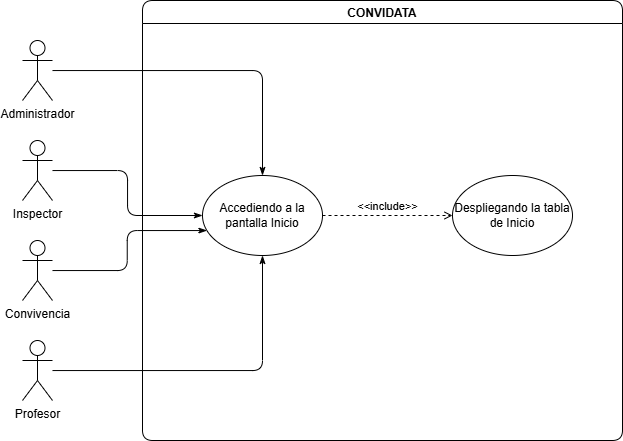

The diagram above was exported from draw.io. Its source (the exported page's mxGraphModel, read from the mxfile embedded in the PNG):
<mxGraphModel dx="1084" dy="555" grid="1" gridSize="10" guides="1" tooltips="1" connect="1" arrows="1" fold="1" page="1" pageScale="1" pageWidth="827" pageHeight="1169" math="0" shadow="0">
  <root>
    <mxCell id="0" />
    <mxCell id="1" parent="0" />
    <mxCell id="K4YjZaqnGx6Q5RXwSwvA-1" parent="1" style="shape=umlActor;verticalLabelPosition=bottom;verticalAlign=top;html=1;outlineConnect=0;labelBackgroundColor=none;rounded=1;" value="Administrador" vertex="1">
      <mxGeometry height="60" width="30" x="114" y="600" as="geometry" />
    </mxCell>
    <mxCell id="K4YjZaqnGx6Q5RXwSwvA-2" parent="1" style="shape=umlActor;verticalLabelPosition=bottom;verticalAlign=top;html=1;outlineConnect=0;labelBackgroundColor=none;rounded=1;" value="Inspector" vertex="1">
      <mxGeometry height="60" width="30" x="114" y="700" as="geometry" />
    </mxCell>
    <mxCell id="K4YjZaqnGx6Q5RXwSwvA-3" parent="1" style="shape=umlActor;verticalLabelPosition=bottom;verticalAlign=top;html=1;outlineConnect=0;labelBackgroundColor=none;rounded=1;" value="Convivencia" vertex="1">
      <mxGeometry height="60" width="30" x="114" y="800" as="geometry" />
    </mxCell>
    <mxCell id="K4YjZaqnGx6Q5RXwSwvA-4" parent="1" style="shape=umlActor;verticalLabelPosition=bottom;verticalAlign=top;html=1;outlineConnect=0;labelBackgroundColor=none;rounded=1;" value="Profesor" vertex="1">
      <mxGeometry height="60" width="30" x="114" y="900" as="geometry" />
    </mxCell>
    <mxCell id="K4YjZaqnGx6Q5RXwSwvA-5" parent="1" style="swimlane;startSize=23;labelBackgroundColor=none;rounded=1;" value="CONVIDATA" vertex="1">
      <mxGeometry height="440" width="480" x="234" y="560" as="geometry" />
    </mxCell>
    <mxCell id="K4YjZaqnGx6Q5RXwSwvA-6" parent="K4YjZaqnGx6Q5RXwSwvA-5" style="ellipse;whiteSpace=wrap;html=1;labelBackgroundColor=none;rounded=1;" value="Accediendo a la pantalla Inicio" vertex="1">
      <mxGeometry height="80" width="120" x="60" y="175" as="geometry" />
    </mxCell>
    <mxCell id="K4YjZaqnGx6Q5RXwSwvA-7" parent="K4YjZaqnGx6Q5RXwSwvA-5" style="ellipse;whiteSpace=wrap;html=1;labelBackgroundColor=none;rounded=1;" value="Despliegando la tabla de Inicio" vertex="1">
      <mxGeometry height="80" width="120" x="310" y="175" as="geometry" />
    </mxCell>
    <mxCell id="K4YjZaqnGx6Q5RXwSwvA-8" edge="1" parent="K4YjZaqnGx6Q5RXwSwvA-5" source="K4YjZaqnGx6Q5RXwSwvA-6" style="html=1;verticalAlign=bottom;labelBackgroundColor=none;endArrow=open;endFill=0;dashed=1;rounded=0;exitX=1;exitY=0.5;exitDx=0;exitDy=0;entryX=0;entryY=0.5;entryDx=0;entryDy=0;" target="K4YjZaqnGx6Q5RXwSwvA-7" value="&amp;lt;&amp;lt;include&amp;gt;&amp;gt;">
      <mxGeometry relative="1" width="160" as="geometry" />
    </mxCell>
    <mxCell id="K4YjZaqnGx6Q5RXwSwvA-9" edge="1" parent="1" source="K4YjZaqnGx6Q5RXwSwvA-1" style="edgeStyle=orthogonalEdgeStyle;rounded=1;orthogonalLoop=1;jettySize=auto;html=1;endArrow=classicThin;endFill=1;" target="K4YjZaqnGx6Q5RXwSwvA-6">
      <mxGeometry relative="1" as="geometry" />
    </mxCell>
    <mxCell id="K4YjZaqnGx6Q5RXwSwvA-10" edge="1" parent="1" source="K4YjZaqnGx6Q5RXwSwvA-2" style="edgeStyle=orthogonalEdgeStyle;rounded=1;orthogonalLoop=1;jettySize=auto;html=1;endArrow=classicThin;endFill=1;" target="K4YjZaqnGx6Q5RXwSwvA-6">
      <mxGeometry relative="1" as="geometry" />
    </mxCell>
    <mxCell id="K4YjZaqnGx6Q5RXwSwvA-11" edge="1" parent="1" source="K4YjZaqnGx6Q5RXwSwvA-3" style="edgeStyle=orthogonalEdgeStyle;rounded=1;orthogonalLoop=1;jettySize=auto;html=1;endArrow=classicThin;endFill=1;" target="K4YjZaqnGx6Q5RXwSwvA-6">
      <mxGeometry relative="1" as="geometry">
        <Array as="points">
          <mxPoint x="218.75" y="830" />
          <mxPoint x="218.75" y="790" />
        </Array>
      </mxGeometry>
    </mxCell>
    <mxCell id="K4YjZaqnGx6Q5RXwSwvA-12" edge="1" parent="1" source="K4YjZaqnGx6Q5RXwSwvA-4" style="edgeStyle=orthogonalEdgeStyle;rounded=1;orthogonalLoop=1;jettySize=auto;html=1;endArrow=classicThin;endFill=1;" target="K4YjZaqnGx6Q5RXwSwvA-6">
      <mxGeometry relative="1" as="geometry" />
    </mxCell>
  </root>
</mxGraphModel>